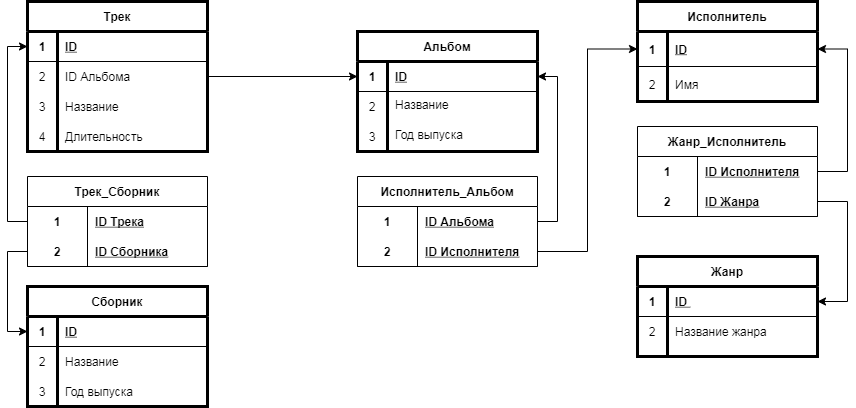

The diagram above was exported from draw.io. Its source (the exported page's mxGraphModel, read from the mxfile embedded in the PNG):
<mxGraphModel dx="1778" dy="453" grid="1" gridSize="10" guides="1" tooltips="1" connect="1" arrows="1" fold="1" page="1" pageScale="1" pageWidth="827" pageHeight="1169" math="0" shadow="0">
  <root>
    <mxCell id="0" />
    <mxCell id="1" parent="0" />
    <mxCell id="Qs3O7ET0Ft-xcR2H3shu-25" value="Альбом" style="shape=table;startSize=30;container=1;collapsible=1;childLayout=tableLayout;fixedRows=1;rowLines=0;fontStyle=1;align=center;resizeLast=1;strokeWidth=3;fillColor=none;" parent="1" vertex="1">
      <mxGeometry x="140" y="45" width="180" height="120" as="geometry" />
    </mxCell>
    <mxCell id="Qs3O7ET0Ft-xcR2H3shu-26" value="" style="shape=partialRectangle;collapsible=0;dropTarget=0;pointerEvents=0;fillColor=none;top=0;left=0;bottom=1;right=0;points=[[0,0.5],[1,0.5]];portConstraint=eastwest;" parent="Qs3O7ET0Ft-xcR2H3shu-25" vertex="1">
      <mxGeometry y="30" width="180" height="30" as="geometry" />
    </mxCell>
    <mxCell id="Qs3O7ET0Ft-xcR2H3shu-27" value="1" style="shape=partialRectangle;connectable=0;fillColor=none;top=0;left=0;bottom=0;right=0;fontStyle=1;overflow=hidden;" parent="Qs3O7ET0Ft-xcR2H3shu-26" vertex="1">
      <mxGeometry width="30" height="30" as="geometry" />
    </mxCell>
    <mxCell id="Qs3O7ET0Ft-xcR2H3shu-28" value="ID" style="shape=partialRectangle;connectable=0;fillColor=none;top=0;left=0;bottom=0;right=0;align=left;spacingLeft=6;fontStyle=5;overflow=hidden;" parent="Qs3O7ET0Ft-xcR2H3shu-26" vertex="1">
      <mxGeometry x="30" width="150" height="30" as="geometry" />
    </mxCell>
    <mxCell id="Qs3O7ET0Ft-xcR2H3shu-32" value="" style="shape=partialRectangle;collapsible=0;dropTarget=0;pointerEvents=0;fillColor=none;top=0;left=0;bottom=0;right=0;points=[[0,0.5],[1,0.5]];portConstraint=eastwest;" parent="Qs3O7ET0Ft-xcR2H3shu-25" vertex="1">
      <mxGeometry y="60" width="180" height="30" as="geometry" />
    </mxCell>
    <mxCell id="Qs3O7ET0Ft-xcR2H3shu-33" value="2" style="shape=partialRectangle;connectable=0;fillColor=none;top=0;left=0;bottom=0;right=0;editable=1;overflow=hidden;" parent="Qs3O7ET0Ft-xcR2H3shu-32" vertex="1">
      <mxGeometry width="30" height="30" as="geometry" />
    </mxCell>
    <mxCell id="Qs3O7ET0Ft-xcR2H3shu-34" value="Название" style="shape=partialRectangle;connectable=0;fillColor=none;top=0;left=0;bottom=0;right=0;align=left;spacingLeft=6;overflow=hidden;verticalAlign=top;" parent="Qs3O7ET0Ft-xcR2H3shu-32" vertex="1">
      <mxGeometry x="30" width="150" height="30" as="geometry" />
    </mxCell>
    <mxCell id="Qs3O7ET0Ft-xcR2H3shu-35" value="" style="shape=partialRectangle;collapsible=0;dropTarget=0;pointerEvents=0;fillColor=none;top=0;left=0;bottom=0;right=0;points=[[0,0.5],[1,0.5]];portConstraint=eastwest;" parent="Qs3O7ET0Ft-xcR2H3shu-25" vertex="1">
      <mxGeometry y="90" width="180" height="30" as="geometry" />
    </mxCell>
    <mxCell id="Qs3O7ET0Ft-xcR2H3shu-36" value="3" style="shape=partialRectangle;connectable=0;fillColor=none;top=0;left=0;bottom=0;right=0;editable=1;overflow=hidden;" parent="Qs3O7ET0Ft-xcR2H3shu-35" vertex="1">
      <mxGeometry width="30" height="30" as="geometry" />
    </mxCell>
    <mxCell id="Qs3O7ET0Ft-xcR2H3shu-37" value="Год выпуска&#10;" style="shape=partialRectangle;connectable=0;fillColor=none;top=0;left=0;bottom=0;right=0;align=left;spacingLeft=6;overflow=hidden;verticalAlign=top;" parent="Qs3O7ET0Ft-xcR2H3shu-35" vertex="1">
      <mxGeometry x="30" width="150" height="30" as="geometry" />
    </mxCell>
    <mxCell id="Qs3O7ET0Ft-xcR2H3shu-38" value="Исполнитель" style="shape=table;startSize=30;container=1;collapsible=1;childLayout=tableLayout;fixedRows=1;rowLines=0;fontStyle=1;align=center;resizeLast=1;strokeWidth=3;fillColor=none;labelBorderColor=none;" parent="1" vertex="1">
      <mxGeometry x="420" y="15" width="180" height="100" as="geometry" />
    </mxCell>
    <mxCell id="Qs3O7ET0Ft-xcR2H3shu-39" value="" style="shape=partialRectangle;collapsible=0;dropTarget=0;pointerEvents=0;fillColor=none;top=0;left=0;bottom=1;right=0;points=[[0,0.5],[1,0.5]];portConstraint=eastwest;" parent="Qs3O7ET0Ft-xcR2H3shu-38" vertex="1">
      <mxGeometry y="30" width="180" height="35" as="geometry" />
    </mxCell>
    <mxCell id="Qs3O7ET0Ft-xcR2H3shu-40" value="1" style="shape=partialRectangle;connectable=0;fillColor=none;top=0;left=0;bottom=0;right=0;fontStyle=1;overflow=hidden;" parent="Qs3O7ET0Ft-xcR2H3shu-39" vertex="1">
      <mxGeometry width="30" height="35" as="geometry" />
    </mxCell>
    <mxCell id="Qs3O7ET0Ft-xcR2H3shu-41" value="ID" style="shape=partialRectangle;connectable=0;fillColor=none;top=0;left=0;bottom=0;right=0;align=left;spacingLeft=6;fontStyle=5;overflow=hidden;" parent="Qs3O7ET0Ft-xcR2H3shu-39" vertex="1">
      <mxGeometry x="30" width="150" height="35" as="geometry" />
    </mxCell>
    <mxCell id="Qs3O7ET0Ft-xcR2H3shu-42" value="" style="shape=partialRectangle;collapsible=0;dropTarget=0;pointerEvents=0;fillColor=none;top=0;left=0;bottom=0;right=0;points=[[0,0.5],[1,0.5]];portConstraint=eastwest;" parent="Qs3O7ET0Ft-xcR2H3shu-38" vertex="1">
      <mxGeometry y="65" width="180" height="35" as="geometry" />
    </mxCell>
    <mxCell id="Qs3O7ET0Ft-xcR2H3shu-43" value="2" style="shape=partialRectangle;connectable=0;fillColor=none;top=0;left=0;bottom=0;right=0;editable=1;overflow=hidden;" parent="Qs3O7ET0Ft-xcR2H3shu-42" vertex="1">
      <mxGeometry width="30" height="35" as="geometry" />
    </mxCell>
    <mxCell id="Qs3O7ET0Ft-xcR2H3shu-44" value="Имя" style="shape=partialRectangle;connectable=0;fillColor=none;top=0;left=0;bottom=0;right=0;align=left;spacingLeft=6;overflow=hidden;" parent="Qs3O7ET0Ft-xcR2H3shu-42" vertex="1">
      <mxGeometry x="30" width="150" height="35" as="geometry" />
    </mxCell>
    <mxCell id="Qs3O7ET0Ft-xcR2H3shu-66" style="edgeStyle=orthogonalEdgeStyle;rounded=0;orthogonalLoop=1;jettySize=auto;html=1;exitX=1;exitY=0.5;exitDx=0;exitDy=0;entryX=0;entryY=0.5;entryDx=0;entryDy=0;" parent="1" source="Qs3O7ET0Ft-xcR2H3shu-52" target="Qs3O7ET0Ft-xcR2H3shu-26" edge="1">
      <mxGeometry relative="1" as="geometry" />
    </mxCell>
    <mxCell id="Qs3O7ET0Ft-xcR2H3shu-52" value="Трек" style="shape=table;startSize=30;container=1;collapsible=1;childLayout=tableLayout;fixedRows=1;rowLines=0;fontStyle=1;align=center;resizeLast=1;strokeWidth=3;fillColor=none;" parent="1" vertex="1">
      <mxGeometry x="-190" y="15" width="180" height="150" as="geometry" />
    </mxCell>
    <mxCell id="Qs3O7ET0Ft-xcR2H3shu-53" value="" style="shape=partialRectangle;collapsible=0;dropTarget=0;pointerEvents=0;fillColor=none;top=0;left=0;bottom=1;right=0;points=[[0,0.5],[1,0.5]];portConstraint=eastwest;" parent="Qs3O7ET0Ft-xcR2H3shu-52" vertex="1">
      <mxGeometry y="30" width="180" height="30" as="geometry" />
    </mxCell>
    <mxCell id="Qs3O7ET0Ft-xcR2H3shu-54" value="1" style="shape=partialRectangle;connectable=0;fillColor=none;top=0;left=0;bottom=0;right=0;fontStyle=1;overflow=hidden;" parent="Qs3O7ET0Ft-xcR2H3shu-53" vertex="1">
      <mxGeometry width="30" height="30" as="geometry" />
    </mxCell>
    <mxCell id="Qs3O7ET0Ft-xcR2H3shu-55" value="ID" style="shape=partialRectangle;connectable=0;fillColor=none;top=0;left=0;bottom=0;right=0;align=left;spacingLeft=6;fontStyle=5;overflow=hidden;" parent="Qs3O7ET0Ft-xcR2H3shu-53" vertex="1">
      <mxGeometry x="30" width="150" height="30" as="geometry" />
    </mxCell>
    <mxCell id="Qs3O7ET0Ft-xcR2H3shu-56" value="" style="shape=partialRectangle;collapsible=0;dropTarget=0;pointerEvents=0;fillColor=none;top=0;left=0;bottom=0;right=0;points=[[0,0.5],[1,0.5]];portConstraint=eastwest;" parent="Qs3O7ET0Ft-xcR2H3shu-52" vertex="1">
      <mxGeometry y="60" width="180" height="30" as="geometry" />
    </mxCell>
    <mxCell id="Qs3O7ET0Ft-xcR2H3shu-57" value="2" style="shape=partialRectangle;connectable=0;fillColor=none;top=0;left=0;bottom=0;right=0;editable=1;overflow=hidden;" parent="Qs3O7ET0Ft-xcR2H3shu-56" vertex="1">
      <mxGeometry width="30" height="30" as="geometry" />
    </mxCell>
    <mxCell id="Qs3O7ET0Ft-xcR2H3shu-58" value="ID Альбома" style="shape=partialRectangle;connectable=0;fillColor=none;top=0;left=0;bottom=0;right=0;align=left;spacingLeft=6;overflow=hidden;" parent="Qs3O7ET0Ft-xcR2H3shu-56" vertex="1">
      <mxGeometry x="30" width="150" height="30" as="geometry" />
    </mxCell>
    <mxCell id="Qs3O7ET0Ft-xcR2H3shu-59" value="" style="shape=partialRectangle;collapsible=0;dropTarget=0;pointerEvents=0;fillColor=none;top=0;left=0;bottom=0;right=0;points=[[0,0.5],[1,0.5]];portConstraint=eastwest;" parent="Qs3O7ET0Ft-xcR2H3shu-52" vertex="1">
      <mxGeometry y="90" width="180" height="30" as="geometry" />
    </mxCell>
    <mxCell id="Qs3O7ET0Ft-xcR2H3shu-60" value="3" style="shape=partialRectangle;connectable=0;fillColor=none;top=0;left=0;bottom=0;right=0;editable=1;overflow=hidden;" parent="Qs3O7ET0Ft-xcR2H3shu-59" vertex="1">
      <mxGeometry width="30" height="30" as="geometry" />
    </mxCell>
    <mxCell id="Qs3O7ET0Ft-xcR2H3shu-61" value="Название" style="shape=partialRectangle;connectable=0;fillColor=none;top=0;left=0;bottom=0;right=0;align=left;spacingLeft=6;overflow=hidden;" parent="Qs3O7ET0Ft-xcR2H3shu-59" vertex="1">
      <mxGeometry x="30" width="150" height="30" as="geometry" />
    </mxCell>
    <mxCell id="Qs3O7ET0Ft-xcR2H3shu-62" value="" style="shape=partialRectangle;collapsible=0;dropTarget=0;pointerEvents=0;fillColor=none;top=0;left=0;bottom=0;right=0;points=[[0,0.5],[1,0.5]];portConstraint=eastwest;" parent="Qs3O7ET0Ft-xcR2H3shu-52" vertex="1">
      <mxGeometry y="120" width="180" height="30" as="geometry" />
    </mxCell>
    <mxCell id="Qs3O7ET0Ft-xcR2H3shu-63" value="4" style="shape=partialRectangle;connectable=0;fillColor=none;top=0;left=0;bottom=0;right=0;editable=1;overflow=hidden;" parent="Qs3O7ET0Ft-xcR2H3shu-62" vertex="1">
      <mxGeometry width="30" height="30" as="geometry" />
    </mxCell>
    <mxCell id="Qs3O7ET0Ft-xcR2H3shu-64" value="Длительность" style="shape=partialRectangle;connectable=0;fillColor=none;top=0;left=0;bottom=0;right=0;align=left;spacingLeft=6;overflow=hidden;" parent="Qs3O7ET0Ft-xcR2H3shu-62" vertex="1">
      <mxGeometry x="30" width="150" height="30" as="geometry" />
    </mxCell>
    <mxCell id="Qs3O7ET0Ft-xcR2H3shu-71" value="Жанр" style="shape=table;startSize=30;container=1;collapsible=1;childLayout=tableLayout;fixedRows=1;rowLines=0;fontStyle=1;align=center;resizeLast=1;strokeWidth=3;fillColor=none;" parent="1" vertex="1">
      <mxGeometry x="420" y="270" width="180" height="100" as="geometry" />
    </mxCell>
    <mxCell id="Qs3O7ET0Ft-xcR2H3shu-72" value="" style="shape=partialRectangle;collapsible=0;dropTarget=0;pointerEvents=0;fillColor=none;top=0;left=0;bottom=1;right=0;points=[[0,0.5],[1,0.5]];portConstraint=eastwest;" parent="Qs3O7ET0Ft-xcR2H3shu-71" vertex="1">
      <mxGeometry y="30" width="180" height="30" as="geometry" />
    </mxCell>
    <mxCell id="Qs3O7ET0Ft-xcR2H3shu-73" value="1" style="shape=partialRectangle;connectable=0;fillColor=none;top=0;left=0;bottom=0;right=0;fontStyle=1;overflow=hidden;" parent="Qs3O7ET0Ft-xcR2H3shu-72" vertex="1">
      <mxGeometry width="30" height="30" as="geometry" />
    </mxCell>
    <mxCell id="Qs3O7ET0Ft-xcR2H3shu-74" value="ID " style="shape=partialRectangle;connectable=0;fillColor=none;top=0;left=0;bottom=0;right=0;align=left;spacingLeft=6;fontStyle=5;overflow=hidden;" parent="Qs3O7ET0Ft-xcR2H3shu-72" vertex="1">
      <mxGeometry x="30" width="150" height="30" as="geometry" />
    </mxCell>
    <mxCell id="Qs3O7ET0Ft-xcR2H3shu-75" value="" style="shape=partialRectangle;collapsible=0;dropTarget=0;pointerEvents=0;fillColor=none;top=0;left=0;bottom=0;right=0;points=[[0,0.5],[1,0.5]];portConstraint=eastwest;" parent="Qs3O7ET0Ft-xcR2H3shu-71" vertex="1">
      <mxGeometry y="60" width="180" height="30" as="geometry" />
    </mxCell>
    <mxCell id="Qs3O7ET0Ft-xcR2H3shu-76" value="2" style="shape=partialRectangle;connectable=0;fillColor=none;top=0;left=0;bottom=0;right=0;editable=1;overflow=hidden;" parent="Qs3O7ET0Ft-xcR2H3shu-75" vertex="1">
      <mxGeometry width="30" height="30" as="geometry" />
    </mxCell>
    <mxCell id="Qs3O7ET0Ft-xcR2H3shu-77" value="Название жанра" style="shape=partialRectangle;connectable=0;fillColor=none;top=0;left=0;bottom=0;right=0;align=left;spacingLeft=6;overflow=hidden;" parent="Qs3O7ET0Ft-xcR2H3shu-75" vertex="1">
      <mxGeometry x="30" width="150" height="30" as="geometry" />
    </mxCell>
    <mxCell id="dee7EF81pMkzRyhxHL-E-14" value="Жанр_Исполнитель" style="shape=table;startSize=30;container=1;collapsible=1;childLayout=tableLayout;fixedRows=1;rowLines=0;fontStyle=1;align=center;resizeLast=1;" parent="1" vertex="1">
      <mxGeometry x="420" y="140" width="180" height="90" as="geometry" />
    </mxCell>
    <mxCell id="dee7EF81pMkzRyhxHL-E-15" value="" style="shape=partialRectangle;collapsible=0;dropTarget=0;pointerEvents=0;fillColor=none;top=0;left=0;bottom=0;right=0;points=[[0,0.5],[1,0.5]];portConstraint=eastwest;" parent="dee7EF81pMkzRyhxHL-E-14" vertex="1">
      <mxGeometry y="30" width="180" height="30" as="geometry" />
    </mxCell>
    <mxCell id="dee7EF81pMkzRyhxHL-E-16" value="1" style="shape=partialRectangle;connectable=0;fillColor=none;top=0;left=0;bottom=0;right=0;fontStyle=1;overflow=hidden;" parent="dee7EF81pMkzRyhxHL-E-15" vertex="1">
      <mxGeometry width="60" height="30" as="geometry" />
    </mxCell>
    <mxCell id="dee7EF81pMkzRyhxHL-E-17" value="ID Исполнителя" style="shape=partialRectangle;connectable=0;fillColor=none;top=0;left=0;bottom=0;right=0;align=left;spacingLeft=6;fontStyle=5;overflow=hidden;" parent="dee7EF81pMkzRyhxHL-E-15" vertex="1">
      <mxGeometry x="60" width="120" height="30" as="geometry" />
    </mxCell>
    <mxCell id="dee7EF81pMkzRyhxHL-E-18" value="" style="shape=partialRectangle;collapsible=0;dropTarget=0;pointerEvents=0;fillColor=none;top=0;left=0;bottom=1;right=0;points=[[0,0.5],[1,0.5]];portConstraint=eastwest;" parent="dee7EF81pMkzRyhxHL-E-14" vertex="1">
      <mxGeometry y="60" width="180" height="30" as="geometry" />
    </mxCell>
    <mxCell id="dee7EF81pMkzRyhxHL-E-19" value="2" style="shape=partialRectangle;connectable=0;fillColor=none;top=0;left=0;bottom=0;right=0;fontStyle=1;overflow=hidden;" parent="dee7EF81pMkzRyhxHL-E-18" vertex="1">
      <mxGeometry width="60" height="30" as="geometry" />
    </mxCell>
    <mxCell id="dee7EF81pMkzRyhxHL-E-20" value="ID Жанра" style="shape=partialRectangle;connectable=0;fillColor=none;top=0;left=0;bottom=0;right=0;align=left;spacingLeft=6;fontStyle=5;overflow=hidden;" parent="dee7EF81pMkzRyhxHL-E-18" vertex="1">
      <mxGeometry x="60" width="120" height="30" as="geometry" />
    </mxCell>
    <mxCell id="dee7EF81pMkzRyhxHL-E-28" value="Исполнитель_Альбом" style="shape=table;startSize=30;container=1;collapsible=1;childLayout=tableLayout;fixedRows=1;rowLines=0;fontStyle=1;align=center;resizeLast=1;" parent="1" vertex="1">
      <mxGeometry x="140" y="190" width="180" height="90" as="geometry" />
    </mxCell>
    <mxCell id="dee7EF81pMkzRyhxHL-E-29" value="" style="shape=partialRectangle;collapsible=0;dropTarget=0;pointerEvents=0;fillColor=none;top=0;left=0;bottom=0;right=0;points=[[0,0.5],[1,0.5]];portConstraint=eastwest;" parent="dee7EF81pMkzRyhxHL-E-28" vertex="1">
      <mxGeometry y="30" width="180" height="30" as="geometry" />
    </mxCell>
    <mxCell id="dee7EF81pMkzRyhxHL-E-30" value="1" style="shape=partialRectangle;connectable=0;fillColor=none;top=0;left=0;bottom=0;right=0;fontStyle=1;overflow=hidden;" parent="dee7EF81pMkzRyhxHL-E-29" vertex="1">
      <mxGeometry width="60" height="30" as="geometry" />
    </mxCell>
    <mxCell id="dee7EF81pMkzRyhxHL-E-31" value="ID Альбома" style="shape=partialRectangle;connectable=0;fillColor=none;top=0;left=0;bottom=0;right=0;align=left;spacingLeft=6;fontStyle=5;overflow=hidden;" parent="dee7EF81pMkzRyhxHL-E-29" vertex="1">
      <mxGeometry x="60" width="120" height="30" as="geometry" />
    </mxCell>
    <mxCell id="dee7EF81pMkzRyhxHL-E-32" value="" style="shape=partialRectangle;collapsible=0;dropTarget=0;pointerEvents=0;fillColor=none;top=0;left=0;bottom=1;right=0;points=[[0,0.5],[1,0.5]];portConstraint=eastwest;" parent="dee7EF81pMkzRyhxHL-E-28" vertex="1">
      <mxGeometry y="60" width="180" height="30" as="geometry" />
    </mxCell>
    <mxCell id="dee7EF81pMkzRyhxHL-E-33" value="2" style="shape=partialRectangle;connectable=0;fillColor=none;top=0;left=0;bottom=0;right=0;fontStyle=1;overflow=hidden;" parent="dee7EF81pMkzRyhxHL-E-32" vertex="1">
      <mxGeometry width="60" height="30" as="geometry" />
    </mxCell>
    <mxCell id="dee7EF81pMkzRyhxHL-E-34" value="ID Исполнителя" style="shape=partialRectangle;connectable=0;fillColor=none;top=0;left=0;bottom=0;right=0;align=left;spacingLeft=6;fontStyle=5;overflow=hidden;" parent="dee7EF81pMkzRyhxHL-E-32" vertex="1">
      <mxGeometry x="60" width="120" height="30" as="geometry" />
    </mxCell>
    <mxCell id="dee7EF81pMkzRyhxHL-E-41" value="" style="edgeStyle=entityRelationEdgeStyle;fontSize=12;html=1;endArrow=classic;endFill=1;startArrow=none;entryX=1;entryY=0.5;entryDx=0;entryDy=0;exitX=1;exitY=0.5;exitDx=0;exitDy=0;startFill=0;rounded=0;" parent="1" source="dee7EF81pMkzRyhxHL-E-15" target="Qs3O7ET0Ft-xcR2H3shu-39" edge="1">
      <mxGeometry width="100" height="100" relative="1" as="geometry">
        <mxPoint x="180" y="290" as="sourcePoint" />
        <mxPoint x="280" y="190" as="targetPoint" />
      </mxGeometry>
    </mxCell>
    <mxCell id="dee7EF81pMkzRyhxHL-E-43" value="" style="edgeStyle=entityRelationEdgeStyle;fontSize=12;html=1;endArrow=none;startArrow=classic;entryX=1;entryY=0.5;entryDx=0;entryDy=0;exitX=1;exitY=0.5;exitDx=0;exitDy=0;startFill=1;endFill=0;rounded=0;" parent="1" source="Qs3O7ET0Ft-xcR2H3shu-72" target="dee7EF81pMkzRyhxHL-E-18" edge="1">
      <mxGeometry width="100" height="100" relative="1" as="geometry">
        <mxPoint x="600" y="420" as="sourcePoint" />
        <mxPoint x="700" y="320" as="targetPoint" />
      </mxGeometry>
    </mxCell>
    <mxCell id="dee7EF81pMkzRyhxHL-E-46" style="edgeStyle=orthogonalEdgeStyle;rounded=0;orthogonalLoop=1;jettySize=auto;html=1;exitX=0;exitY=0.5;exitDx=0;exitDy=0;entryX=1;entryY=0.5;entryDx=0;entryDy=0;startArrow=classic;startFill=1;endArrow=none;endFill=0;" parent="1" source="Qs3O7ET0Ft-xcR2H3shu-39" target="dee7EF81pMkzRyhxHL-E-32" edge="1">
      <mxGeometry relative="1" as="geometry" />
    </mxCell>
    <mxCell id="dee7EF81pMkzRyhxHL-E-47" style="edgeStyle=orthogonalEdgeStyle;rounded=0;orthogonalLoop=1;jettySize=auto;html=1;exitX=1;exitY=0.5;exitDx=0;exitDy=0;entryX=1;entryY=0.5;entryDx=0;entryDy=0;startArrow=none;startFill=0;endArrow=classic;endFill=1;" parent="1" source="dee7EF81pMkzRyhxHL-E-29" target="Qs3O7ET0Ft-xcR2H3shu-26" edge="1">
      <mxGeometry relative="1" as="geometry" />
    </mxCell>
    <mxCell id="dee7EF81pMkzRyhxHL-E-48" value="Сборник" style="shape=table;startSize=30;container=1;collapsible=1;childLayout=tableLayout;fixedRows=1;rowLines=0;fontStyle=1;align=center;resizeLast=1;strokeWidth=3;" parent="1" vertex="1">
      <mxGeometry x="-190" y="300" width="180" height="120" as="geometry" />
    </mxCell>
    <mxCell id="dee7EF81pMkzRyhxHL-E-49" value="" style="shape=partialRectangle;collapsible=0;dropTarget=0;pointerEvents=0;fillColor=none;top=0;left=0;bottom=1;right=0;points=[[0,0.5],[1,0.5]];portConstraint=eastwest;" parent="dee7EF81pMkzRyhxHL-E-48" vertex="1">
      <mxGeometry y="30" width="180" height="30" as="geometry" />
    </mxCell>
    <mxCell id="dee7EF81pMkzRyhxHL-E-50" value="1" style="shape=partialRectangle;connectable=0;fillColor=none;top=0;left=0;bottom=0;right=0;fontStyle=1;overflow=hidden;" parent="dee7EF81pMkzRyhxHL-E-49" vertex="1">
      <mxGeometry width="30" height="30" as="geometry" />
    </mxCell>
    <mxCell id="dee7EF81pMkzRyhxHL-E-51" value="ID" style="shape=partialRectangle;connectable=0;fillColor=none;top=0;left=0;bottom=0;right=0;align=left;spacingLeft=6;fontStyle=5;overflow=hidden;" parent="dee7EF81pMkzRyhxHL-E-49" vertex="1">
      <mxGeometry x="30" width="150" height="30" as="geometry" />
    </mxCell>
    <mxCell id="dee7EF81pMkzRyhxHL-E-52" value="" style="shape=partialRectangle;collapsible=0;dropTarget=0;pointerEvents=0;fillColor=none;top=0;left=0;bottom=0;right=0;points=[[0,0.5],[1,0.5]];portConstraint=eastwest;" parent="dee7EF81pMkzRyhxHL-E-48" vertex="1">
      <mxGeometry y="60" width="180" height="30" as="geometry" />
    </mxCell>
    <mxCell id="dee7EF81pMkzRyhxHL-E-53" value="2" style="shape=partialRectangle;connectable=0;fillColor=none;top=0;left=0;bottom=0;right=0;editable=1;overflow=hidden;" parent="dee7EF81pMkzRyhxHL-E-52" vertex="1">
      <mxGeometry width="30" height="30" as="geometry" />
    </mxCell>
    <mxCell id="dee7EF81pMkzRyhxHL-E-54" value="Название" style="shape=partialRectangle;connectable=0;fillColor=none;top=0;left=0;bottom=0;right=0;align=left;spacingLeft=6;overflow=hidden;" parent="dee7EF81pMkzRyhxHL-E-52" vertex="1">
      <mxGeometry x="30" width="150" height="30" as="geometry" />
    </mxCell>
    <mxCell id="dee7EF81pMkzRyhxHL-E-55" value="" style="shape=partialRectangle;collapsible=0;dropTarget=0;pointerEvents=0;fillColor=none;top=0;left=0;bottom=0;right=0;points=[[0,0.5],[1,0.5]];portConstraint=eastwest;" parent="dee7EF81pMkzRyhxHL-E-48" vertex="1">
      <mxGeometry y="90" width="180" height="30" as="geometry" />
    </mxCell>
    <mxCell id="dee7EF81pMkzRyhxHL-E-56" value="3" style="shape=partialRectangle;connectable=0;fillColor=none;top=0;left=0;bottom=0;right=0;editable=1;overflow=hidden;" parent="dee7EF81pMkzRyhxHL-E-55" vertex="1">
      <mxGeometry width="30" height="30" as="geometry" />
    </mxCell>
    <mxCell id="dee7EF81pMkzRyhxHL-E-57" value="Год выпуска" style="shape=partialRectangle;connectable=0;fillColor=none;top=0;left=0;bottom=0;right=0;align=left;spacingLeft=6;overflow=hidden;" parent="dee7EF81pMkzRyhxHL-E-55" vertex="1">
      <mxGeometry x="30" width="150" height="30" as="geometry" />
    </mxCell>
    <mxCell id="dee7EF81pMkzRyhxHL-E-67" value="Трек_Сборник" style="shape=table;startSize=30;container=1;collapsible=1;childLayout=tableLayout;fixedRows=1;rowLines=0;fontStyle=1;align=center;resizeLast=1;" parent="1" vertex="1">
      <mxGeometry x="-190" y="190" width="180" height="90" as="geometry" />
    </mxCell>
    <mxCell id="dee7EF81pMkzRyhxHL-E-68" value="" style="shape=partialRectangle;collapsible=0;dropTarget=0;pointerEvents=0;fillColor=none;top=0;left=0;bottom=0;right=0;points=[[0,0.5],[1,0.5]];portConstraint=eastwest;" parent="dee7EF81pMkzRyhxHL-E-67" vertex="1">
      <mxGeometry y="30" width="180" height="30" as="geometry" />
    </mxCell>
    <mxCell id="dee7EF81pMkzRyhxHL-E-69" value="1" style="shape=partialRectangle;connectable=0;fillColor=none;top=0;left=0;bottom=0;right=0;fontStyle=1;overflow=hidden;" parent="dee7EF81pMkzRyhxHL-E-68" vertex="1">
      <mxGeometry width="60" height="30" as="geometry" />
    </mxCell>
    <mxCell id="dee7EF81pMkzRyhxHL-E-70" value="ID Трека" style="shape=partialRectangle;connectable=0;fillColor=none;top=0;left=0;bottom=0;right=0;align=left;spacingLeft=6;fontStyle=5;overflow=hidden;" parent="dee7EF81pMkzRyhxHL-E-68" vertex="1">
      <mxGeometry x="60" width="120" height="30" as="geometry" />
    </mxCell>
    <mxCell id="dee7EF81pMkzRyhxHL-E-71" value="" style="shape=partialRectangle;collapsible=0;dropTarget=0;pointerEvents=0;fillColor=none;top=0;left=0;bottom=1;right=0;points=[[0,0.5],[1,0.5]];portConstraint=eastwest;" parent="dee7EF81pMkzRyhxHL-E-67" vertex="1">
      <mxGeometry y="60" width="180" height="30" as="geometry" />
    </mxCell>
    <mxCell id="dee7EF81pMkzRyhxHL-E-72" value="2" style="shape=partialRectangle;connectable=0;fillColor=none;top=0;left=0;bottom=0;right=0;fontStyle=1;overflow=hidden;" parent="dee7EF81pMkzRyhxHL-E-71" vertex="1">
      <mxGeometry width="60" height="30" as="geometry" />
    </mxCell>
    <mxCell id="dee7EF81pMkzRyhxHL-E-73" value="ID Сборника" style="shape=partialRectangle;connectable=0;fillColor=none;top=0;left=0;bottom=0;right=0;align=left;spacingLeft=6;fontStyle=5;overflow=hidden;" parent="dee7EF81pMkzRyhxHL-E-71" vertex="1">
      <mxGeometry x="60" width="120" height="30" as="geometry" />
    </mxCell>
    <mxCell id="dee7EF81pMkzRyhxHL-E-74" style="edgeStyle=orthogonalEdgeStyle;rounded=0;orthogonalLoop=1;jettySize=auto;html=1;exitX=0;exitY=0.5;exitDx=0;exitDy=0;entryX=0;entryY=0.5;entryDx=0;entryDy=0;startArrow=classic;startFill=1;endArrow=none;endFill=0;" parent="1" source="dee7EF81pMkzRyhxHL-E-49" target="dee7EF81pMkzRyhxHL-E-71" edge="1">
      <mxGeometry relative="1" as="geometry">
        <Array as="points">
          <mxPoint x="-210" y="345" />
          <mxPoint x="-210" y="265" />
        </Array>
      </mxGeometry>
    </mxCell>
    <mxCell id="dee7EF81pMkzRyhxHL-E-75" style="edgeStyle=orthogonalEdgeStyle;rounded=0;orthogonalLoop=1;jettySize=auto;html=1;exitX=0;exitY=0.5;exitDx=0;exitDy=0;entryX=0;entryY=0.5;entryDx=0;entryDy=0;startArrow=classic;startFill=1;endArrow=none;endFill=0;" parent="1" source="Qs3O7ET0Ft-xcR2H3shu-53" target="dee7EF81pMkzRyhxHL-E-68" edge="1">
      <mxGeometry relative="1" as="geometry" />
    </mxCell>
  </root>
</mxGraphModel>